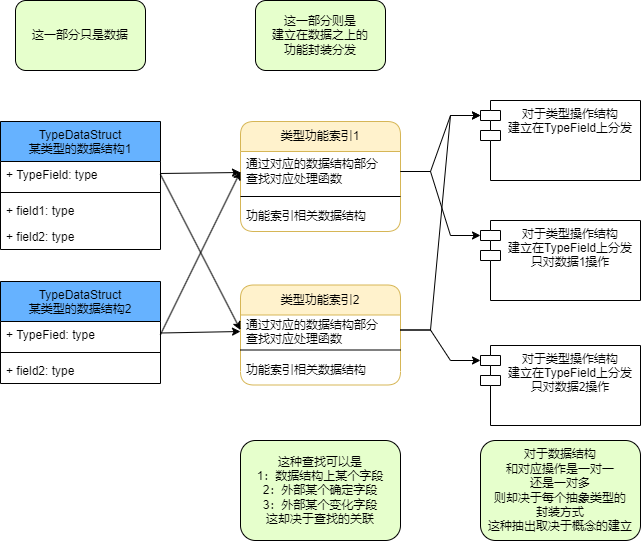

The diagram above was exported from draw.io. Its source (the exported page's mxGraphModel, read from the mxfile embedded in the PNG):
<mxGraphModel dx="1430" dy="830" grid="1" gridSize="10" guides="1" tooltips="1" connect="1" arrows="1" fold="1" page="1" pageScale="1" pageWidth="827" pageHeight="1169" math="0" shadow="0">
  <root>
    <mxCell id="0" />
    <mxCell id="1" parent="0" />
    <mxCell id="2pMauljGCm3Ui9Wh5JWG-5" value="TypeDataStruct&#10;某类型的数据结构1" style="swimlane;fontStyle=0;childLayout=stackLayout;horizontal=1;startSize=40;fillColor=#66B2FF;horizontalStack=0;resizeParent=1;resizeParentMax=0;resizeLast=0;collapsible=1;marginBottom=0;" parent="1" vertex="1">
      <mxGeometry x="40" y="321" width="160" height="128" as="geometry" />
    </mxCell>
    <mxCell id="2pMauljGCm3Ui9Wh5JWG-6" value="+ TypeField: type" style="text;strokeColor=none;fillColor=none;align=left;verticalAlign=top;spacingLeft=4;spacingRight=4;overflow=hidden;rotatable=0;points=[[0,0.5],[1,0.5]];portConstraint=eastwest;" parent="2pMauljGCm3Ui9Wh5JWG-5" vertex="1">
      <mxGeometry y="40" width="160" height="26" as="geometry" />
    </mxCell>
    <mxCell id="Z1zpR1xuvJ2_0TW8Awom-9" value="" style="line;strokeWidth=1;html=1;perimeter=backbonePerimeter;points=[];outlineConnect=0;" vertex="1" parent="2pMauljGCm3Ui9Wh5JWG-5">
      <mxGeometry y="66" width="160" height="10" as="geometry" />
    </mxCell>
    <mxCell id="2pMauljGCm3Ui9Wh5JWG-7" value="+ field1: type" style="text;strokeColor=none;fillColor=none;align=left;verticalAlign=top;spacingLeft=4;spacingRight=4;overflow=hidden;rotatable=0;points=[[0,0.5],[1,0.5]];portConstraint=eastwest;" parent="2pMauljGCm3Ui9Wh5JWG-5" vertex="1">
      <mxGeometry y="76" width="160" height="26" as="geometry" />
    </mxCell>
    <mxCell id="2pMauljGCm3Ui9Wh5JWG-8" value="+ field2: type" style="text;strokeColor=none;fillColor=none;align=left;verticalAlign=top;spacingLeft=4;spacingRight=4;overflow=hidden;rotatable=0;points=[[0,0.5],[1,0.5]];portConstraint=eastwest;" parent="2pMauljGCm3Ui9Wh5JWG-5" vertex="1">
      <mxGeometry y="102" width="160" height="26" as="geometry" />
    </mxCell>
    <mxCell id="2pMauljGCm3Ui9Wh5JWG-9" value="对于类型操作结构&#10;建立在TypeField上分发" style="shape=module;align=left;spacingLeft=20;align=center;verticalAlign=top;" parent="1" vertex="1">
      <mxGeometry x="520" y="300" width="160" height="80" as="geometry" />
    </mxCell>
    <mxCell id="2pMauljGCm3Ui9Wh5JWG-10" value="TypeDataStruct&#10;某类型的数据结构2" style="swimlane;fontStyle=0;childLayout=stackLayout;horizontal=1;startSize=40;fillColor=#66B2FF;horizontalStack=0;resizeParent=1;resizeParentMax=0;resizeLast=0;collapsible=1;marginBottom=0;" parent="1" vertex="1">
      <mxGeometry x="40" y="481" width="160" height="102" as="geometry" />
    </mxCell>
    <mxCell id="2pMauljGCm3Ui9Wh5JWG-11" value="+ TypeFied: type" style="text;strokeColor=none;fillColor=none;align=left;verticalAlign=top;spacingLeft=4;spacingRight=4;overflow=hidden;rotatable=0;points=[[0,0.5],[1,0.5]];portConstraint=eastwest;" parent="2pMauljGCm3Ui9Wh5JWG-10" vertex="1">
      <mxGeometry y="40" width="160" height="26" as="geometry" />
    </mxCell>
    <mxCell id="Z1zpR1xuvJ2_0TW8Awom-18" value="" style="line;strokeWidth=1;html=1;perimeter=backbonePerimeter;points=[];outlineConnect=0;" vertex="1" parent="2pMauljGCm3Ui9Wh5JWG-10">
      <mxGeometry y="66" width="160" height="10" as="geometry" />
    </mxCell>
    <mxCell id="2pMauljGCm3Ui9Wh5JWG-12" value="+ field2: type" style="text;strokeColor=none;fillColor=none;align=left;verticalAlign=top;spacingLeft=4;spacingRight=4;overflow=hidden;rotatable=0;points=[[0,0.5],[1,0.5]];portConstraint=eastwest;" parent="2pMauljGCm3Ui9Wh5JWG-10" vertex="1">
      <mxGeometry y="76" width="160" height="26" as="geometry" />
    </mxCell>
    <mxCell id="2pMauljGCm3Ui9Wh5JWG-15" value="对于类型操作结构&#10;建立在TypeField上分发&#10;只对数据1操作" style="shape=module;align=left;spacingLeft=20;align=center;verticalAlign=top;" parent="1" vertex="1">
      <mxGeometry x="520" y="420" width="160" height="80" as="geometry" />
    </mxCell>
    <mxCell id="2pMauljGCm3Ui9Wh5JWG-16" value="对于类型操作结构&#10;建立在TypeField上分发&#10;只对数据2操作" style="shape=module;align=left;spacingLeft=20;align=center;verticalAlign=top;" parent="1" vertex="1">
      <mxGeometry x="520" y="545" width="160" height="80" as="geometry" />
    </mxCell>
    <mxCell id="2pMauljGCm3Ui9Wh5JWG-18" value="这种查找可以是&lt;br&gt;1：数据结构上某个字段&lt;br&gt;2：外部某个确定字段&lt;br&gt;3：外部某个变化字段&lt;br&gt;这却决于查找的关联" style="rounded=1;whiteSpace=wrap;html=1;fillColor=#E6FFCC;" parent="1" vertex="1">
      <mxGeometry x="280" y="640" width="160" height="100" as="geometry" />
    </mxCell>
    <mxCell id="2pMauljGCm3Ui9Wh5JWG-24" value="对于数据结构&lt;br&gt;和对应操作是一对一&lt;br&gt;还是一对多&lt;br&gt;则却决于每个抽象类型的&lt;br&gt;封装方式&lt;br&gt;这种抽出取决于概念的建立" style="rounded=1;whiteSpace=wrap;html=1;fillColor=#E6FFCC;" parent="1" vertex="1">
      <mxGeometry x="520" y="640" width="160" height="100" as="geometry" />
    </mxCell>
    <mxCell id="Z1zpR1xuvJ2_0TW8Awom-2" value="类型功能索引1" style="swimlane;fontStyle=0;childLayout=stackLayout;horizontal=1;startSize=30;horizontalStack=0;resizeParent=1;resizeParentMax=0;resizeLast=0;collapsible=1;marginBottom=0;whiteSpace=wrap;html=1;rounded=1;fillColor=#fff2cc;strokeColor=#d6b656;" vertex="1" parent="1">
      <mxGeometry x="280" y="321" width="160" height="110" as="geometry" />
    </mxCell>
    <mxCell id="Z1zpR1xuvJ2_0TW8Awom-4" value="通过对应的数据结构部分&lt;br style=&quot;border-color: var(--border-color);&quot;&gt;&lt;span style=&quot;&quot;&gt;查找对应处理函数&lt;/span&gt;" style="text;strokeColor=none;fillColor=none;align=left;verticalAlign=middle;spacingLeft=4;spacingRight=4;overflow=hidden;points=[[0,0.5],[1,0.5]];portConstraint=eastwest;rotatable=0;whiteSpace=wrap;html=1;" vertex="1" parent="Z1zpR1xuvJ2_0TW8Awom-2">
      <mxGeometry y="30" width="160" height="40" as="geometry" />
    </mxCell>
    <mxCell id="Z1zpR1xuvJ2_0TW8Awom-7" value="" style="line;strokeWidth=1;html=1;perimeter=backbonePerimeter;points=[];outlineConnect=0;" vertex="1" parent="Z1zpR1xuvJ2_0TW8Awom-2">
      <mxGeometry y="70" width="160" height="10" as="geometry" />
    </mxCell>
    <mxCell id="Z1zpR1xuvJ2_0TW8Awom-5" value="功能索引相关数据结构" style="text;strokeColor=none;fillColor=none;align=left;verticalAlign=middle;spacingLeft=4;spacingRight=4;overflow=hidden;points=[[0,0.5],[1,0.5]];portConstraint=eastwest;rotatable=0;whiteSpace=wrap;html=1;" vertex="1" parent="Z1zpR1xuvJ2_0TW8Awom-2">
      <mxGeometry y="80" width="160" height="30" as="geometry" />
    </mxCell>
    <mxCell id="Z1zpR1xuvJ2_0TW8Awom-13" value="类型功能索引2" style="swimlane;fontStyle=0;childLayout=stackLayout;horizontal=1;startSize=30;horizontalStack=0;resizeParent=1;resizeParentMax=0;resizeLast=0;collapsible=1;marginBottom=0;whiteSpace=wrap;html=1;rounded=1;fillColor=#fff2cc;strokeColor=#d6b656;" vertex="1" parent="1">
      <mxGeometry x="280" y="484.5" width="160" height="100" as="geometry" />
    </mxCell>
    <mxCell id="Z1zpR1xuvJ2_0TW8Awom-14" value="通过对应的数据结构部分&lt;br style=&quot;border-color: var(--border-color);&quot;&gt;&lt;span style=&quot;&quot;&gt;查找对应处理函数&lt;/span&gt;" style="text;strokeColor=none;fillColor=none;align=left;verticalAlign=middle;spacingLeft=4;spacingRight=4;overflow=hidden;points=[[0,0.5],[1,0.5]];portConstraint=eastwest;rotatable=0;whiteSpace=wrap;html=1;" vertex="1" parent="Z1zpR1xuvJ2_0TW8Awom-13">
      <mxGeometry y="30" width="160" height="30" as="geometry" />
    </mxCell>
    <mxCell id="Z1zpR1xuvJ2_0TW8Awom-15" value="" style="line;strokeWidth=1;html=1;perimeter=backbonePerimeter;points=[];outlineConnect=0;" vertex="1" parent="Z1zpR1xuvJ2_0TW8Awom-13">
      <mxGeometry y="60" width="160" height="10" as="geometry" />
    </mxCell>
    <mxCell id="Z1zpR1xuvJ2_0TW8Awom-16" value="功能索引相关数据结构" style="text;strokeColor=none;fillColor=none;align=left;verticalAlign=middle;spacingLeft=4;spacingRight=4;overflow=hidden;points=[[0,0.5],[1,0.5]];portConstraint=eastwest;rotatable=0;whiteSpace=wrap;html=1;" vertex="1" parent="Z1zpR1xuvJ2_0TW8Awom-13">
      <mxGeometry y="70" width="160" height="30" as="geometry" />
    </mxCell>
    <mxCell id="Z1zpR1xuvJ2_0TW8Awom-21" style="edgeStyle=entityRelationEdgeStyle;rounded=0;orthogonalLoop=1;jettySize=auto;html=1;entryX=0;entryY=0;entryDx=0;entryDy=15;entryPerimeter=0;" edge="1" parent="1" source="Z1zpR1xuvJ2_0TW8Awom-4" target="2pMauljGCm3Ui9Wh5JWG-9">
      <mxGeometry relative="1" as="geometry" />
    </mxCell>
    <mxCell id="Z1zpR1xuvJ2_0TW8Awom-23" value="这一部分只是数据" style="rounded=1;whiteSpace=wrap;html=1;fillColor=#E6FFCC;" vertex="1" parent="1">
      <mxGeometry x="55" y="200" width="130" height="70" as="geometry" />
    </mxCell>
    <mxCell id="Z1zpR1xuvJ2_0TW8Awom-24" value="这一部分则是&lt;br&gt;建立在数据之上的&lt;br&gt;功能封装分发" style="rounded=1;whiteSpace=wrap;html=1;fillColor=#E6FFCC;" vertex="1" parent="1">
      <mxGeometry x="295" y="200" width="130" height="70" as="geometry" />
    </mxCell>
    <mxCell id="Z1zpR1xuvJ2_0TW8Awom-26" style="edgeStyle=entityRelationEdgeStyle;rounded=0;orthogonalLoop=1;jettySize=auto;html=1;entryX=0;entryY=0;entryDx=0;entryDy=15;entryPerimeter=0;" edge="1" parent="1" source="Z1zpR1xuvJ2_0TW8Awom-4" target="2pMauljGCm3Ui9Wh5JWG-15">
      <mxGeometry relative="1" as="geometry" />
    </mxCell>
    <mxCell id="Z1zpR1xuvJ2_0TW8Awom-27" style="edgeStyle=entityRelationEdgeStyle;rounded=0;orthogonalLoop=1;jettySize=auto;html=1;entryX=0;entryY=0;entryDx=0;entryDy=15;entryPerimeter=0;" edge="1" parent="1" source="Z1zpR1xuvJ2_0TW8Awom-14" target="2pMauljGCm3Ui9Wh5JWG-9">
      <mxGeometry relative="1" as="geometry" />
    </mxCell>
    <mxCell id="Z1zpR1xuvJ2_0TW8Awom-28" style="edgeStyle=entityRelationEdgeStyle;rounded=0;orthogonalLoop=1;jettySize=auto;html=1;entryX=0;entryY=0;entryDx=0;entryDy=15;entryPerimeter=0;" edge="1" parent="1" source="Z1zpR1xuvJ2_0TW8Awom-14" target="2pMauljGCm3Ui9Wh5JWG-16">
      <mxGeometry relative="1" as="geometry" />
    </mxCell>
    <mxCell id="Z1zpR1xuvJ2_0TW8Awom-29" style="rounded=0;orthogonalLoop=1;jettySize=auto;html=1;" edge="1" parent="1" source="2pMauljGCm3Ui9Wh5JWG-6" target="Z1zpR1xuvJ2_0TW8Awom-4">
      <mxGeometry relative="1" as="geometry" />
    </mxCell>
    <mxCell id="Z1zpR1xuvJ2_0TW8Awom-30" style="rounded=0;orthogonalLoop=1;jettySize=auto;html=1;strokeColor=default;exitX=1;exitY=0.5;exitDx=0;exitDy=0;entryX=0;entryY=0.5;entryDx=0;entryDy=0;" edge="1" parent="1" source="2pMauljGCm3Ui9Wh5JWG-11" target="Z1zpR1xuvJ2_0TW8Awom-4">
      <mxGeometry relative="1" as="geometry" />
    </mxCell>
    <mxCell id="Z1zpR1xuvJ2_0TW8Awom-31" style="rounded=0;orthogonalLoop=1;jettySize=auto;html=1;exitX=1;exitY=0.5;exitDx=0;exitDy=0;entryX=0;entryY=0.5;entryDx=0;entryDy=0;" edge="1" parent="1" source="2pMauljGCm3Ui9Wh5JWG-6" target="Z1zpR1xuvJ2_0TW8Awom-14">
      <mxGeometry relative="1" as="geometry" />
    </mxCell>
    <mxCell id="Z1zpR1xuvJ2_0TW8Awom-32" style="rounded=0;orthogonalLoop=1;jettySize=auto;html=1;" edge="1" parent="1" source="2pMauljGCm3Ui9Wh5JWG-11" target="Z1zpR1xuvJ2_0TW8Awom-14">
      <mxGeometry relative="1" as="geometry" />
    </mxCell>
  </root>
</mxGraphModel>